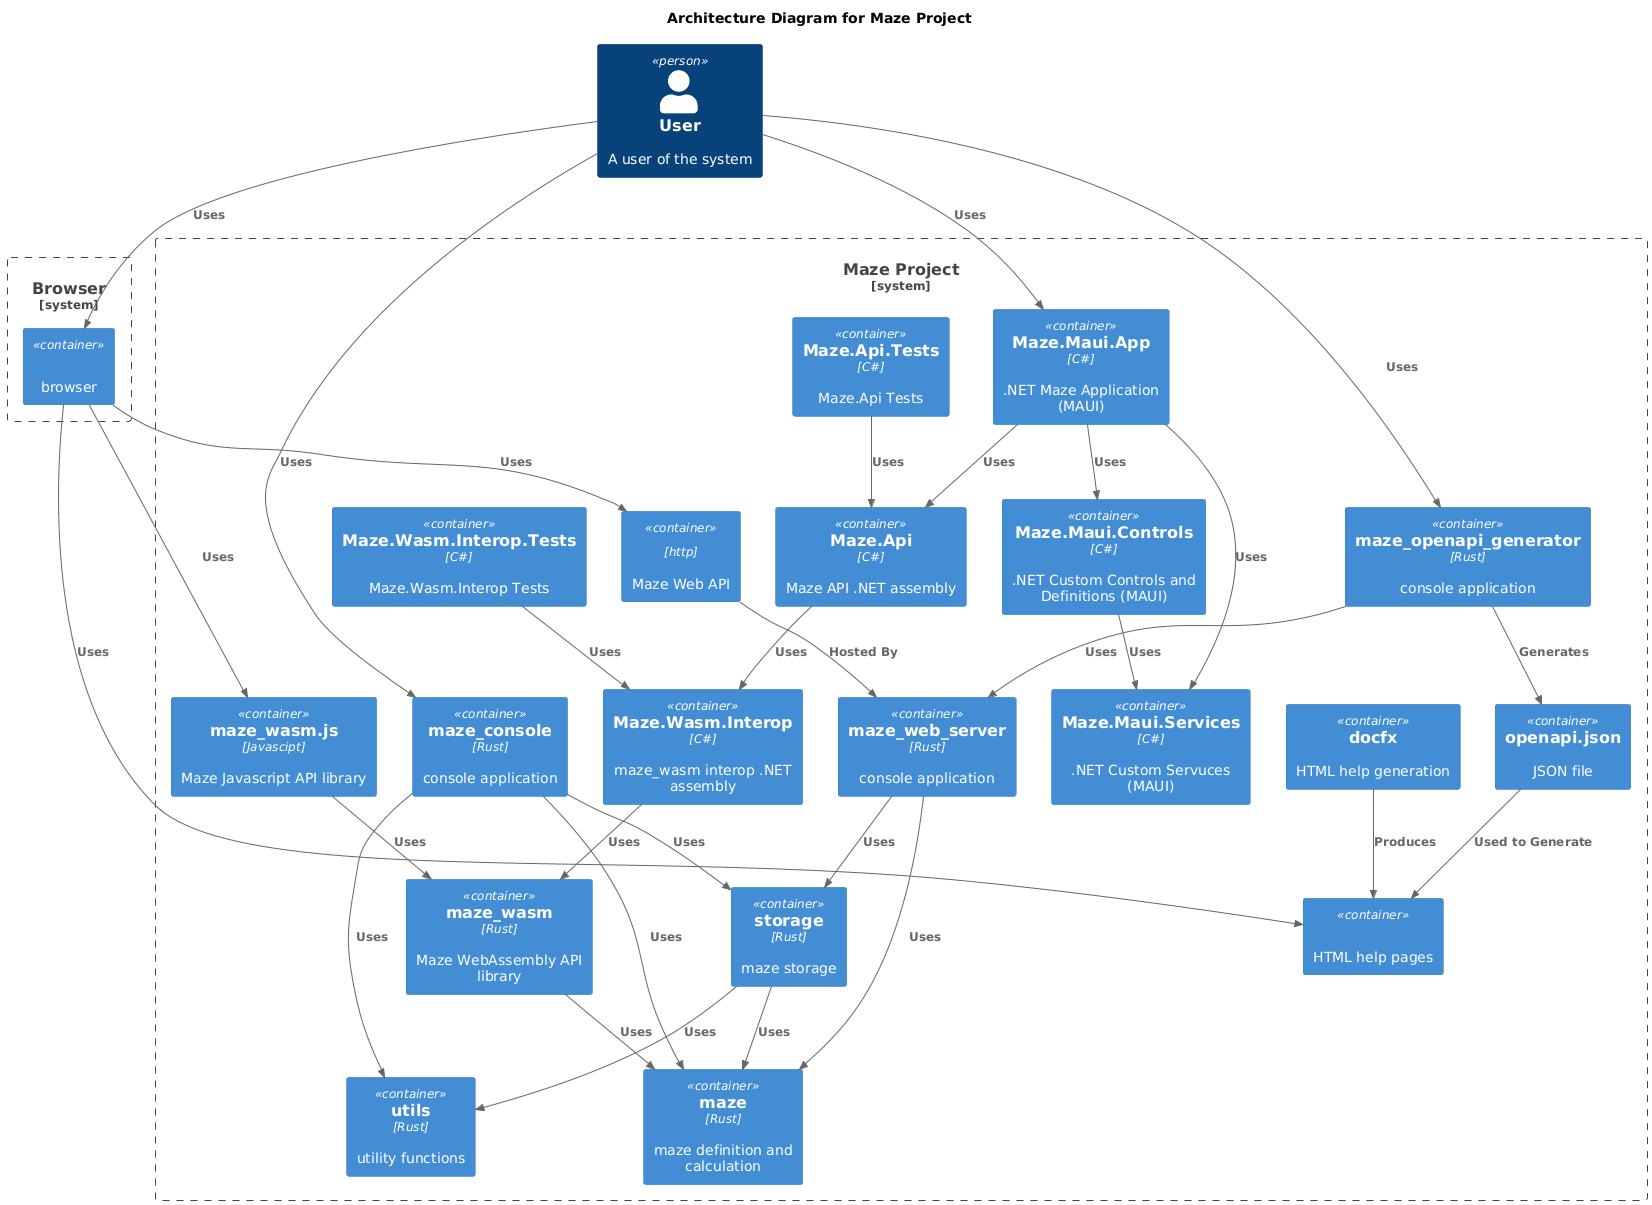

The diagram above was rendered by PlantUML. Its source (embedded in the PNG):
@startuml

!include https://raw.githubusercontent.com/plantuml-stdlib/C4-PlantUML/master/C4_Container.puml

title Architecture Diagram for Maze Project

Person(user, "User", "A user of the system")

System_Boundary(c1, "Browser") {
    Container(browser, "", "", "browser")
}

System_Boundary(c2, "Maze Project") {
    Container(html_help, "", "", "HTML help pages")
    Container(docfx, "docfx", "", "HTML help generation")
    Container(maze_maui_app_net, "Maze.Maui.App", "C#", ".NET Maze Application (MAUI)")
    Container(maze_maui_controls_net, "Maze.Maui.Controls", "C#", ".NET Custom Controls and Definitions (MAUI)")
    Container(maze_maui_services_net, "Maze.Maui.Services", "C#", ".NET Custom Servuces (MAUI)")
    Container(maze_api_net_tests, "Maze.Api.Tests", "C#", "Maze.Api Tests")
    Container(maze_api_net, "Maze.Api", "C#", "Maze API .NET assembly")
    Container(maze_wasm_interop_net_tests, "Maze.Wasm.Interop.Tests", "C#", "Maze.Wasm.Interop Tests")
    Container(maze_wasm_interop_net, "Maze.Wasm.Interop", "C#", "maze_wasm interop .NET assembly")
    Container(maze_wasm_js, "maze_wasm.js", "Javascipt", "Maze Javascript API library")
    Container(maze_wasm, "maze_wasm", "Rust", "Maze WebAssembly API library")
    Container(maze_console, "maze_console", "Rust", "console application")
    Container(maze_web_api, "", "http", "Maze Web API")
    Container(maze_web_server, "maze_web_server", "Rust", "console application")
    Container(maze_openapi_generator, "maze_openapi_generator", "Rust", "console application")
    Container(openapi_json, "openapi.json", "", "JSON file")
    Container(storage, "storage", "Rust", "maze storage")
    Container(maze, "maze", "Rust", "maze definition and calculation")
    Container(utils, "utils", "Rust", "utility functions")
}

Rel(user, browser, "Uses")
Rel(browser, html_help, "Uses")
Rel(browser, maze_wasm_js, "Uses")
Rel(docfx, html_help, "Produces")
Rel(user, maze_console, "Uses")
Rel(maze_console, maze, "Uses")
Rel(maze_console, storage, "Uses")
Rel(maze_console, utils, "Uses")
Rel(browser, maze_web_api, "Uses")
Rel(maze_web_api, maze_web_server, "Hosted By")
Rel(maze_web_server, maze, "Uses")
Rel(maze_web_server, storage, "Uses")
Rel(user, maze_openapi_generator, "Uses")
Rel(maze_openapi_generator, maze_web_server, "Uses")
Rel(maze_openapi_generator, openapi_json, "Generates")
Rel(openapi_json, html_help, "Used to Generate")
Rel(user, maze_maui_app_net, "Uses")
Rel(maze_maui_app_net, maze_maui_controls_net, "Uses")
Rel(maze_maui_app_net, maze_maui_services_net, "Uses")
Rel(maze_maui_app_net, maze_api_net, "Uses")
Rel(maze_maui_controls_net, maze_maui_services_net, "Uses")
Rel(maze_api_net_tests, maze_api_net, "Uses")
Rel(maze_api_net, maze_wasm_interop_net, "Uses")
Rel(maze_wasm_interop_net_tests, maze_wasm_interop_net, "Uses")
Rel(maze_wasm_interop_net, maze_wasm, "Uses")
Rel(maze_wasm_js, maze_wasm, "Uses")
Rel(maze_wasm, maze, "Uses")
Rel(storage, maze, "Uses")
Rel(storage, utils, "Uses")

@enduml